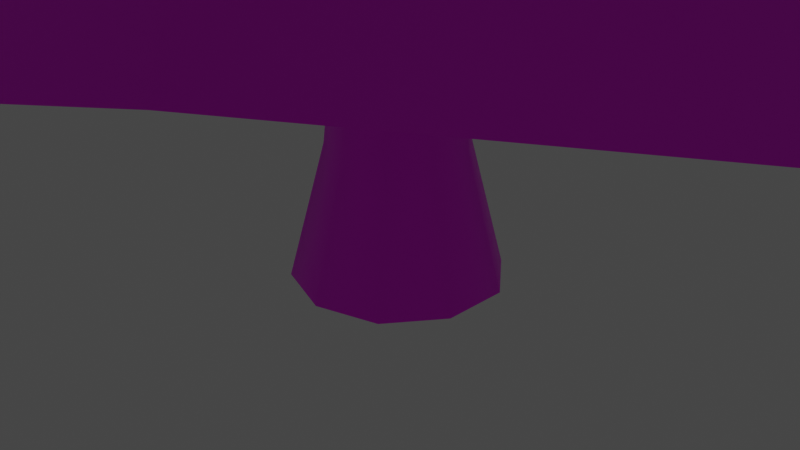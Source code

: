 # Source: PineTree.blend  (saved by Blender 2.82.7; exported with 4.5.12 LTS)
import bpy
from mathutils import Matrix  # noqa: F401  (used for matrix-valued properties, if any)

bpy.ops.wm.read_factory_settings(use_empty=True)
scene = bpy.context.scene
scene.name = 'Scene'

# ---- collections
col_collection = bpy.data.collections.new('Collection'); scene.collection.children.link(col_collection)

# ---- images (referenced by path relative to the original .blend; pixels are not part of the script)
import os
ASSET_DIR = os.environ.get("B2B_ASSET_DIR", "")  # directory of the original .blend (textures are referenced by path, not embedded)
HERE = os.path.dirname(os.path.abspath(__file__))  # packed textures are extracted next to this script under _unpacked/

def load_image(name, relpath, width, height, colorspace="sRGB"):
    """Load a texture the original file referenced (path relative to the .blend, or extracted next to this script)."""
    p = next((c for c in (os.path.join(HERE, relpath), os.path.join(ASSET_DIR, relpath)) if relpath and os.path.exists(c)), "")
    if p:
        img = bpy.data.images.load(p, check_existing=True)
        img.name = name
    else:  # same state as the original file: an image datablock whose file is absent (Cycles renders it pink)
        img = bpy.data.images.new(name, width, height)
        img.source = "FILE"
        img.filepath = "//" + (relpath or name)
    img.colorspace_settings.name = colorspace
    return img
img_pinetreematerials_png = load_image('PineTreeMaterials.png', 'PineTreeMaterials.png', 1024, 1024, 'sRGB')

# ---- materials (node trees are filled in below, after node groups)
mat_tree_albedo = bpy.data.materials.new('tree_albedo')
mat_tree_albedo.use_backface_culling = True
mat_tree_albedo.use_transparent_shadow = False

# ---- node groups
ng_auto_smooth = bpy.data.node_groups.new('Auto Smooth', 'GeometryNodeTree')
_s = ng_auto_smooth.interface.new_socket(name='Geometry', in_out='OUTPUT', socket_type='NodeSocketGeometry')
_s = ng_auto_smooth.interface.new_socket(name='Geometry', in_out='INPUT', socket_type='NodeSocketGeometry')
_s = ng_auto_smooth.interface.new_socket(name='Angle', in_out='INPUT', socket_type='NodeSocketFloat')
_s.subtype = 'ANGLE'
_s.min_value = 0.0
_s.max_value = 3.142
ng_auto_smooth.is_modifier = True
_N = ng_auto_smooth.nodes; _L = ng_auto_smooth.links
n0 = _N.new('NodeGroupOutput'); n0.name = 'Group Output'; n0.location = (480, -100)
n1 = _N.new('NodeGroupInput'); n1.name = 'Group Input'; n1.location = (-420, -300)
n2 = _N.new('NodeGroupInput'); n2.name = 'Group Input.001'; n2.location = (-60, -100)
n3 = _N.new('GeometryNodeSetShadeSmooth'); n3.name = 'Set Shade Smooth'; n3.location = (120, -100)
n3.domain = 'EDGE'
n4 = _N.new('GeometryNodeSetShadeSmooth'); n4.name = 'Set Shade Smooth.001'; n4.location = (300, -100)
n5 = _N.new('GeometryNodeInputMeshEdgeAngle'); n5.name = 'Edge Angle'; n5.location = (-420, -220)
n6 = _N.new('GeometryNodeInputEdgeSmooth'); n6.name = 'Is Edge Smooth'; n6.location = (-60, -160)
n7 = _N.new('GeometryNodeInputShadeSmooth'); n7.name = 'Is Face Smooth'; n7.location = (-240, -340)
n8 = _N.new('FunctionNodeBooleanMath'); n8.name = 'Boolean Math'; n8.location = (-60, -220)
n9 = _N.new('FunctionNodeCompare'); n9.name = 'Compare'; n9.location = (-240, -180)
n9.operation = 'LESS_EQUAL'
_L.new(n5.outputs[0], n9.inputs[0])
_L.new(n4.outputs[0], n0.inputs[0])
_L.new(n1.outputs[1], n9.inputs[1])
_L.new(n9.outputs[0], n8.inputs[0])
_L.new(n7.outputs[0], n8.inputs[1])
_L.new(n2.outputs[0], n3.inputs[0])
_L.new(n6.outputs[0], n3.inputs[1])
_L.new(n3.outputs[0], n4.inputs[0])
_L.new(n8.outputs[0], n3.inputs[2])
n0.is_active_output = True

# ---- material node trees
mat_tree_albedo.use_nodes = True; mat_tree_albedo.node_tree.nodes.clear()
_N = mat_tree_albedo.node_tree.nodes; _L = mat_tree_albedo.node_tree.links
n0 = _N.new('ShaderNodeOutputMaterial'); n0.name = 'Material Output'; n0.location = (300, 300)
n1 = _N.new('ShaderNodeBsdfPrincipled'); n1.name = 'Principled BSDF'; n1.location = (10, 300)
n1.distribution = 'GGX'
n1.subsurface_method = 'BURLEY'
n1.inputs[3].default_value = 1.45
n1.inputs[9].default_value = (0.0, 0.2, 0.1)
n1.inputs[27].default_value = (0.0, 0.0, 0.0, 1.0)
n1.inputs[28].default_value = 1.0
n2 = _N.new('ShaderNodeTexImage'); n2.name = 'Image Texture'; n2.location = (-280, 280)
n2.image = img_pinetreematerials_png
n2.projection_blend = 1.0
n3 = _N.new('ShaderNodeAttribute'); n3.name = 'Attribute'; n3.location = (-470, 280)
_L.new(n1.outputs[0], n0.inputs[0])
_L.new(n2.outputs[0], n1.inputs[0])
_L.new(n3.outputs[1], n2.inputs[0])
n0.is_active_output = True

# ---- world
world_world = bpy.data.worlds.new('World'); scene.world = world_world
world_world.use_nodes = True; world_world.node_tree.nodes.clear()
_N = world_world.node_tree.nodes; _L = world_world.node_tree.links
n0 = _N.new('ShaderNodeOutputWorld'); n0.name = 'World Output'; n0.location = (300, 300)
n1 = _N.new('ShaderNodeBackground'); n1.name = 'Background'; n1.location = (10, 300)
n1.inputs[0].default_value = (0.05088, 0.05088, 0.05088, 1.0)
_L.new(n1.outputs[0], n0.inputs[0])
n0.is_active_output = True
world_world.color = (0.05088, 0.05088, 0.05088)
world_world.use_sun_shadow = False
world_world.sun_shadow_jitter_overblur = 0.0

# ---- cameras
cam_camera = bpy.data.cameras.new('Camera')
cam_camera.clip_end = 100.0
cam_camera.ortho_scale = 7.314

# ---- lights
light_light = bpy.data.lights.new('Light', 'POINT')
light_light.transmission_factor = 0.0
light_light.energy = 1000.0
light_light.shadow_soft_size = 0.1
light_light.shadow_maximum_resolution = 0.006
light_light.use_absolute_resolution = True

# ---- meshes
me_tree = bpy.data.meshes.new('Tree')
me_tree.from_pydata([(0.0002572, 1.079, -1.004), (1.945e-08, 0.3475, 4.277), (0.6278, 0.8765, -1.01), (0.1927, 0.2848, 4.277), (1.064, 0.3718, -1.018), (0.3305, 0.1177, 4.277), (1.066, -0.3309, -1.027), (0.3305, -0.1074, 4.277), (0.6578, -0.8957, -1.033), (0.2042, -0.2811, 4.277), (-0.005694, -1.111, -1.033), (-1.093e-08, -0.3475, 4.277), (-0.6683, -0.8946, -1.027), (-0.2042, -0.2811, 4.277), (-1.08, -0.3248, -1.018), (-0.3366, -0.09908, 4.277), (-1.023, 0.3401, -1.01), (-0.3233, 0.1172, 4.277), (-0.6345, 0.8728, -1.004), (-0.2042, 0.2811, 4.277), (-8.482e-05, 0.7208, 0.3801), (0.4339, 0.5805, 0.3759), (0.7078, 0.2454, 0.4135), (0.7086, -0.2108, 0.4086), (0.4352, -0.587, 0.4086), (-0.00708, -0.7307, 0.4086), (-0.4494, -0.587, 0.4086), (-0.7169, -0.2174, 0.4135), (-0.6923, 0.2146, 0.3759), (-0.4236, 0.5832, 0.3801), (-1.611e-07, 5.741, 2.828), (3.278, 4.511, 2.259), (5.46, 1.774, 2.828), (5.303, -1.723, 2.259), (3.375, -4.645, 2.828), (-4.636e-07, -5.576, 2.259), (-3.375, -4.645, 2.828), (-5.303, -1.723, 2.259), (-5.46, 1.774, 2.828), (-3.278, 4.511, 2.259), (5.96e-08, 0.0, 27.25), (2.579e-06, 4.693, 6.11), (-8.234e-07, 3.955, 10.66), (-5.417e-08, 2.833, 14.48), (-3.669e-07, 2.05, 18.98), (-4.738e-07, 1.062, 22.68), (0.5963, 0.8207, 23.23), (1.128, 1.553, 18.61), (1.777, 2.446, 14.78), (2.225, 3.063, 10.25), (2.901, 3.993, 6.463), (1.01, 0.3282, 22.68), (1.95, 0.6335, 18.98), (2.694, 0.8753, 14.48), (3.761, 1.222, 10.66), (4.464, 1.45, 6.11), (0.9648, -0.3135, 23.23), (1.825, -0.593, 18.61), (2.876, -0.9345, 14.78), (3.601, -1.17, 10.25), (4.694, -1.525, 6.463), (0.6243, -0.8593, 22.68), (1.205, -1.659, 18.98), (1.665, -2.292, 14.48), (2.325, -3.2, 10.66), (2.759, -3.797, 6.11), (2.032e-07, -1.014, 23.23), (7.578e-07, -1.919, 18.61), (-8.44e-07, -3.024, 14.78), (-1.625e-06, -3.786, 10.25), (3.444e-07, -4.935, 6.463), (-0.6243, -0.8593, 22.68), (-1.205, -1.659, 18.98), (-1.665, -2.292, 14.48), (-2.325, -3.2, 10.66), (-2.759, -3.797, 6.11), (-0.9648, -0.3135, 23.23), (-1.825, -0.593, 18.61), (-2.876, -0.9345, 14.78), (-3.601, -1.17, 10.25), (-4.694, -1.525, 6.463), (-1.01, 0.3282, 22.68), (-1.95, 0.6335, 18.98), (-2.694, 0.8753, 14.48), (-3.761, 1.222, 10.66), (-4.464, 1.45, 6.11), (-0.5963, 0.8207, 23.23), (-1.128, 1.553, 18.61), (-1.777, 2.446, 14.78), (-2.225, 3.063, 10.25), (-2.901, 3.993, 6.463), (1.113, 1.531, 10.31), (2.477, 0.8047, 9.098), (1.8, -0.5849, 10.31), (1.531, -2.107, 9.098), (8.857e-07, -1.893, 10.31), (-1.531, -2.107, 9.098), (-1.8, -0.5849, 10.31), (-2.477, 0.8047, 9.098), (-1.113, 1.531, 10.31), (-1.532e-07, 2.604, 9.098), (-4.241e-07, 1.427, 13.67), (1.173, 1.614, 12.7), (1.357, 0.441, 13.67), (1.897, -0.6165, 12.7), (0.8388, -1.155, 13.67), (-6.878e-07, -1.995, 12.7), (-0.8388, -1.155, 13.67), (-1.897, -0.6165, 12.7), (-1.357, 0.441, 13.67), (-1.173, 1.614, 12.7), (-4.473e-07, 1.718, 16.29), (0.7317, 1.007, 17.26), (1.634, 0.531, 16.29), (1.184, -0.3847, 17.26), (1.01, -1.39, 16.29), (-1.238e-06, -1.245, 17.26), (-1.01, -1.39, 16.29), (-1.184, -0.3847, 17.26), (-1.634, 0.531, 16.29), (-0.7317, 1.007, 17.26), (-5.715e-07, 0.672, 20.8), (0.5855, 0.8058, 20.11), (0.6391, 0.2077, 20.8), (0.9473, -0.3078, 20.11), (0.395, -0.5436, 20.8), (-6.543e-08, -0.996, 20.11), (-0.395, -0.5436, 20.8), (-0.9473, -0.3078, 20.11), (-0.6391, 0.2077, 20.8), (-0.5855, 0.8058, 20.11), (-6.12e-07, 0.5847, 23.41), (0.2202, 0.3031, 23.91), (0.5561, 0.1807, 23.41), (0.3564, -0.1158, 23.91), (0.3437, -0.4731, 23.41), (2.918e-07, -0.3747, 23.91), (-0.3437, -0.4731, 23.41), (-0.3564, -0.1158, 23.91), (-0.5561, 0.1807, 23.41), (-0.2203, 0.3031, 23.91), (9.537e-08, 0.0, 4.245)], [], [(20, 1, 3, 21), (21, 3, 5, 22), (22, 5, 7, 23), (23, 7, 9, 24), (24, 9, 11, 25), (25, 11, 13, 26), (26, 13, 15, 27), (27, 15, 17, 28), (3, 1, 19, 17, 15, 13, 11, 9, 7, 5), (28, 17, 19, 29), (29, 19, 1, 20), (0, 2, 4, 6, 8, 10, 12, 14, 16, 18), (18, 29, 20, 0), (16, 28, 29, 18), (14, 27, 28, 16), (12, 26, 27, 14), (10, 25, 26, 12), (8, 24, 25, 10), (6, 23, 24, 8), (4, 22, 23, 6), (2, 21, 22, 4), (0, 20, 21, 2), (45, 40, 46), (46, 40, 51), (51, 40, 56), (56, 40, 61), (61, 40, 66), (66, 40, 71), (71, 40, 76), (76, 40, 81), (81, 40, 86), (86, 40, 45), (34, 35, 141), (99, 90, 41, 100), (110, 89, 42, 101), (120, 88, 43, 111), (130, 87, 44, 121), (140, 86, 45, 131), (98, 85, 90, 99), (109, 84, 89, 110), (119, 83, 88, 120), (129, 82, 87, 130), (139, 81, 86, 140), (97, 80, 85, 98), (108, 79, 84, 109), (118, 78, 83, 119), (128, 77, 82, 129), (138, 76, 81, 139), (96, 75, 80, 97), (107, 74, 79, 108), (117, 73, 78, 118), (127, 72, 77, 128), (137, 71, 76, 138), (95, 70, 75, 96), (106, 69, 74, 107), (116, 68, 73, 117), (126, 67, 72, 127), (136, 66, 71, 137), (94, 65, 70, 95), (105, 64, 69, 106), (115, 63, 68, 116), (125, 62, 67, 126), (135, 61, 66, 136), (93, 60, 65, 94), (104, 59, 64, 105), (114, 58, 63, 115), (124, 57, 62, 125), (134, 56, 61, 135), (92, 55, 60, 93), (103, 54, 59, 104), (113, 53, 58, 114), (123, 52, 57, 124), (133, 51, 56, 134), (91, 50, 55, 92), (102, 49, 54, 103), (112, 48, 53, 113), (122, 47, 52, 123), (132, 46, 51, 133), (100, 41, 50, 91), (101, 42, 49, 102), (111, 43, 48, 112), (121, 44, 47, 122), (131, 45, 46, 132), (30, 100, 91, 31), (31, 91, 92, 32), (32, 92, 93, 33), (33, 93, 94, 34), (34, 94, 95, 35), (35, 95, 96, 36), (36, 96, 97, 37), (37, 97, 98, 38), (38, 98, 99, 39), (39, 99, 100, 30), (41, 101, 102, 50), (50, 102, 103, 55), (55, 103, 104, 60), (60, 104, 105, 65), (65, 105, 106, 70), (70, 106, 107, 75), (75, 107, 108, 80), (80, 108, 109, 85), (85, 109, 110, 90), (90, 110, 101, 41), (42, 111, 112, 49), (49, 112, 113, 54), (54, 113, 114, 59), (59, 114, 115, 64), (64, 115, 116, 69), (69, 116, 117, 74), (74, 117, 118, 79), (79, 118, 119, 84), (84, 119, 120, 89), (89, 120, 111, 42), (43, 121, 122, 48), (48, 122, 123, 53), (53, 123, 124, 58), (58, 124, 125, 63), (63, 125, 126, 68), (68, 126, 127, 73), (73, 127, 128, 78), (78, 128, 129, 83), (83, 129, 130, 88), (88, 130, 121, 43), (44, 131, 132, 47), (47, 132, 133, 52), (52, 133, 134, 57), (57, 134, 135, 62), (62, 135, 136, 67), (67, 136, 137, 72), (72, 137, 138, 77), (77, 138, 139, 82), (82, 139, 140, 87), (87, 140, 131, 44), (33, 34, 141), (30, 31, 141), (32, 33, 141), (31, 32, 141), (39, 30, 141), (38, 39, 141), (37, 38, 141), (36, 37, 141), (35, 36, 141)])
me_tree.polygons.foreach_set('use_smooth', [True] * 142)
_uv = me_tree.uv_layers.new(name='UVMap')
_uv.uv.foreach_set('vector', [0.5226, 0.8508, 0.5226, 0.8508, 0.5226, 0.8508, 0.5226, 0.8508, 0.5226, 0.8508, 0.5226, 0.8508, 0.5226, 0.8508, 0.5226, 0.8508, 0.5226, 0.8508, 0.5226, 0.8508, 0.5226, 0.8508, 0.5226, 0.8508, 0.5226, 0.8508, 0.5226, 0.8508, 0.5226, 0.8508, 0.5226, 0.8508, 0.5226, 0.8508, 0.5226, 0.8508, 0.5226, 0.8508, 0.5226, 0.8508, 0.5226, 0.8508, 0.5226, 0.8508, 0.5226, 0.8508, 0.5226, 0.8508, 0.5226, 0.8508, 0.5226, 0.8508, 0.5226, 0.8508, 0.5226, 0.8508, 0.5226, 0.8508, 0.5226, 0.8508, 0.5226, 0.8508, 0.5226, 0.8508, 0.158, 0.8534, 0.158, 0.8534, 0.158, 0.8534, 0.158, 0.8534, 0.158, 0.8534, 0.158, 0.8534, 0.158, 0.8534, 0.158, 0.8534, 0.158, 0.8534, 0.158, 0.8534, 0.5226, 0.8508, 0.5226, 0.8508, 0.5226, 0.8508, 0.5226, 0.8508, 0.5226, 0.8508, 0.5226, 0.8508, 0.5226, 0.8508, 0.5226, 0.8508, 0.5226, 0.8508, 0.5226, 0.8508, 0.5226, 0.8508, 0.5226, 0.8508, 0.5226, 0.8508, 0.5226, 0.8508, 0.5226, 0.8508, 0.5226, 0.8508, 0.5226, 0.8508, 0.5226, 0.8508, 0.5226, 0.8508, 0.5226, 0.8508, 0.5226, 0.8508, 0.5226, 0.8508, 0.5226, 0.8508, 0.5226, 0.8508, 0.5226, 0.8508, 0.5226, 0.8508, 0.5226, 0.8508, 0.5226, 0.8508, 0.5226, 0.8508, 0.5226, 0.8508, 0.5226, 0.8508, 0.5226, 0.8508, 0.5226, 0.8508, 0.5226, 0.8508, 0.5226, 0.8508, 0.5226, 0.8508, 0.5226, 0.8508, 0.5226, 0.8508, 0.5226, 0.8508, 0.5226, 0.8508, 0.5226, 0.8508, 0.5226, 0.8508, 0.5226, 0.8508, 0.5226, 0.8508, 0.5226, 0.8508, 0.5226, 0.8508, 0.5226, 0.8508, 0.5226, 0.8508, 0.5226, 0.8508, 0.5226, 0.8508, 0.5226, 0.8508, 0.5226, 0.8508, 0.5226, 0.8508, 0.5226, 0.8508, 0.5226, 0.8508, 0.5226, 0.8508, 0.5226, 0.8508, 0.5226, 0.8508, 0.158, 0.8534, 0.158, 0.8534, 0.158, 0.8534, 0.158, 0.8534, 0.158, 0.8534, 0.158, 0.8534, 0.158, 0.8534, 0.158, 0.8534, 0.158, 0.8534, 0.158, 0.8534, 0.158, 0.8534, 0.158, 0.8534, 0.158, 0.8534, 0.158, 0.8534, 0.158, 0.8534, 0.158, 0.8534, 0.158, 0.8534, 0.158, 0.8534, 0.158, 0.8534, 0.158, 0.8534, 0.158, 0.8534, 0.158, 0.8534, 0.158, 0.8534, 0.158, 0.8534, 0.158, 0.8534, 0.158, 0.8534, 0.158, 0.8534, 0.158, 0.8534, 0.158, 0.8534, 0.158, 0.8534, 0.158, 0.8534, 0.158, 0.8534, 0.158, 0.8534, 0.158, 0.8534, 0.158, 0.8534, 0.158, 0.8534, 0.158, 0.8534, 0.158, 0.8534, 0.158, 0.8534, 0.158, 0.8534, 0.158, 0.8534, 0.158, 0.8534, 0.158, 0.8534, 0.158, 0.8534, 0.158, 0.8534, 0.158, 0.8534, 0.158, 0.8534, 0.158, 0.8534, 0.158, 0.8534, 0.158, 0.8534, 0.158, 0.8534, 0.158, 0.8534, 0.158, 0.8534, 0.158, 0.8534, 0.158, 0.8534, 0.158, 0.8534, 0.158, 0.8534, 0.158, 0.8534, 0.158, 0.8534, 0.158, 0.8534, 0.158, 0.8534, 0.158, 0.8534, 0.158, 0.8534, 0.158, 0.8534, 0.158, 0.8534, 0.158, 0.8534, 0.158, 0.8534, 0.158, 0.8534, 0.158, 0.8534, 0.158, 0.8534, 0.158, 0.8534, 0.158, 0.8534, 0.158, 0.8534, 0.158, 0.8534, 0.158, 0.8534, 0.158, 0.8534, 0.158, 0.8534, 0.158, 0.8534, 0.158, 0.8534, 0.158, 0.8534, 0.158, 0.8534, 0.158, 0.8534, 0.158, 0.8534, 0.158, 0.8534, 0.158, 0.8534, 0.158, 0.8534, 0.158, 0.8534, 0.158, 0.8534, 0.158, 0.8534, 0.158, 0.8534, 0.158, 0.8534, 0.158, 0.8534, 0.158, 0.8534, 0.158, 0.8534, 0.158, 0.8534, 0.158, 0.8534, 0.158, 0.8534, 0.158, 0.8534, 0.158, 0.8534, 0.158, 0.8534, 0.158, 0.8534, 0.158, 0.8534, 0.158, 0.8534, 0.158, 0.8534, 0.158, 0.8534, 0.158, 0.8534, 0.158, 0.8534, 0.158, 0.8534, 0.158, 0.8534, 0.158, 0.8534, 0.158, 0.8534, 0.158, 0.8534, 0.158, 0.8534, 0.158, 0.8534, 0.158, 0.8534, 0.158, 0.8534, 0.158, 0.8534, 0.158, 0.8534, 0.158, 0.8534, 0.158, 0.8534, 0.158, 0.8534, 0.158, 0.8534, 0.158, 0.8534, 0.158, 0.8534, 0.158, 0.8534, 0.158, 0.8534, 0.158, 0.8534, 0.158, 0.8534, 0.158, 0.8534, 0.158, 0.8534, 0.158, 0.8534, 0.158, 0.8534, 0.158, 0.8534, 0.158, 0.8534, 0.158, 0.8534, 0.158, 0.8534, 0.158, 0.8534, 0.158, 0.8534, 0.158, 0.8534, 0.158, 0.8534, 0.158, 0.8534, 0.158, 0.8534, 0.158, 0.8534, 0.158, 0.8534, 0.158, 0.8534, 0.158, 0.8534, 0.158, 0.8534, 0.158, 0.8534, 0.158, 0.8534, 0.158, 0.8534, 0.158, 0.8534, 0.158, 0.8534, 0.158, 0.8534, 0.158, 0.8534, 0.158, 0.8534, 0.158, 0.8534, 0.158, 0.8534, 0.158, 0.8534, 0.158, 0.8534, 0.158, 0.8534, 0.158, 0.8534, 0.158, 0.8534, 0.158, 0.8534, 0.158, 0.8534, 0.158, 0.8534, 0.158, 0.8534, 0.158, 0.8534, 0.158, 0.8534, 0.158, 0.8534, 0.158, 0.8534, 0.158, 0.8534, 0.158, 0.8534, 0.158, 0.8534, 0.158, 0.8534, 0.158, 0.8534, 0.158, 0.8534, 0.158, 0.8534, 0.158, 0.8534, 0.158, 0.8534, 0.158, 0.8534, 0.158, 0.8534, 0.158, 0.8534, 0.158, 0.8534, 0.158, 0.8534, 0.158, 0.8534, 0.158, 0.8534, 0.158, 0.8534, 0.158, 0.8534, 0.158, 0.8534, 0.158, 0.8534, 0.158, 0.8534, 0.158, 0.8534, 0.158, 0.8534, 0.158, 0.8534, 0.158, 0.8534, 0.158, 0.8534, 0.158, 0.8534, 0.158, 0.8534, 0.158, 0.8534, 0.158, 0.8534, 0.158, 0.8534, 0.158, 0.8534, 0.158, 0.8534, 0.158, 0.8534, 0.158, 0.8534, 0.158, 0.8534, 0.158, 0.8534, 0.158, 0.8534, 0.158, 0.8534, 0.158, 0.8534, 0.158, 0.8534, 0.158, 0.8534, 0.158, 0.8534, 0.158, 0.8534, 0.158, 0.8534, 0.158, 0.8534, 0.158, 0.8534, 0.158, 0.8534, 0.158, 0.8534, 0.158, 0.8534, 0.158, 0.8534, 0.158, 0.8534, 0.158, 0.8534, 0.158, 0.8534, 0.158, 0.8534, 0.158, 0.8534, 0.158, 0.8534, 0.158, 0.8534, 0.158, 0.8534, 0.158, 0.8534, 0.158, 0.8534, 0.158, 0.8534, 0.158, 0.8534, 0.158, 0.8534, 0.158, 0.8534, 0.158, 0.8534, 0.158, 0.8534, 0.158, 0.8534, 0.158, 0.8534, 0.158, 0.8534, 0.158, 0.8534, 0.158, 0.8534, 0.158, 0.8534, 0.158, 0.8534, 0.158, 0.8534, 0.158, 0.8534, 0.158, 0.8534, 0.158, 0.8534, 0.158, 0.8534, 0.158, 0.8534, 0.158, 0.8534, 0.158, 0.8534, 0.158, 0.8534, 0.158, 0.8534, 0.158, 0.8534, 0.158, 0.8534, 0.158, 0.8534, 0.158, 0.8534, 0.158, 0.8534, 0.158, 0.8534, 0.158, 0.8534, 0.158, 0.8534, 0.158, 0.8534, 0.158, 0.8534, 0.158, 0.8534, 0.158, 0.8534, 0.158, 0.8534, 0.158, 0.8534, 0.158, 0.8534, 0.158, 0.8534, 0.158, 0.8534, 0.158, 0.8534, 0.158, 0.8534, 0.158, 0.8534, 0.158, 0.8534, 0.158, 0.8534, 0.158, 0.8534, 0.158, 0.8534, 0.158, 0.8534, 0.158, 0.8534, 0.158, 0.8534, 0.158, 0.8534, 0.158, 0.8534, 0.158, 0.8534, 0.158, 0.8534, 0.158, 0.8534, 0.158, 0.8534, 0.158, 0.8534, 0.158, 0.8534, 0.158, 0.8534, 0.158, 0.8534, 0.158, 0.8534, 0.158, 0.8534, 0.158, 0.8534, 0.158, 0.8534, 0.158, 0.8534, 0.158, 0.8534, 0.158, 0.8534, 0.158, 0.8534, 0.158, 0.8534, 0.158, 0.8534, 0.158, 0.8534, 0.158, 0.8534, 0.158, 0.8534, 0.158, 0.8534, 0.158, 0.8534, 0.158, 0.8534, 0.158, 0.8534, 0.158, 0.8534, 0.158, 0.8534, 0.158, 0.8534, 0.158, 0.8534, 0.158, 0.8534, 0.158, 0.8534, 0.158, 0.8534, 0.158, 0.8534, 0.158, 0.8534, 0.158, 0.8534, 0.158, 0.8534, 0.158, 0.8534, 0.158, 0.8534, 0.158, 0.8534, 0.158, 0.8534, 0.158, 0.8534, 0.158, 0.8534, 0.158, 0.8534, 0.158, 0.8534, 0.158, 0.8534, 0.158, 0.8534, 0.158, 0.8534, 0.158, 0.8534, 0.158, 0.8534, 0.158, 0.8534, 0.158, 0.8534, 0.158, 0.8534, 0.158, 0.8534, 0.158, 0.8534, 0.158, 0.8534, 0.158, 0.8534, 0.158, 0.8534, 0.158, 0.8534, 0.158, 0.8534, 0.158, 0.8534, 0.158, 0.8534, 0.158, 0.8534, 0.158, 0.8534, 0.158, 0.8534, 0.158, 0.8534, 0.158, 0.8534, 0.158, 0.8534, 0.158, 0.8534, 0.158, 0.8534, 0.158, 0.8534, 0.158, 0.8534, 0.158, 0.8534, 0.158, 0.8534, 0.158, 0.8534, 0.158, 0.8534, 0.158, 0.8534, 0.158, 0.8534, 0.158, 0.8534, 0.158, 0.8534, 0.158, 0.8534, 0.158, 0.8534, 0.158, 0.8534, 0.158, 0.8534, 0.158, 0.8534, 0.158, 0.8534, 0.158, 0.8534, 0.158, 0.8534, 0.158, 0.8534, 0.158, 0.8534, 0.158, 0.8534, 0.158, 0.8534, 0.158, 0.8534, 0.158, 0.8534, 0.158, 0.8534, 0.158, 0.8534, 0.158, 0.8534, 0.158, 0.8534, 0.158, 0.8534, 0.158, 0.8534, 0.158, 0.8534, 0.158, 0.8534, 0.158, 0.8534, 0.158, 0.8534, 0.158, 0.8534, 0.158, 0.8534, 0.158, 0.8534, 0.158, 0.8534, 0.158, 0.8534, 0.158, 0.8534, 0.158, 0.8534, 0.158, 0.8534, 0.158, 0.8534, 0.158, 0.8534, 0.158, 0.8534, 0.158, 0.8534, 0.158, 0.8534, 0.158, 0.8534, 0.158, 0.8534, 0.158, 0.8534, 0.158, 0.8534, 0.158, 0.8534, 0.158, 0.8534, 0.158, 0.8534, 0.158, 0.8534, 0.158, 0.8534, 0.158, 0.8534, 0.158, 0.8534, 0.158, 0.8534, 0.158, 0.8534, 0.158, 0.8534, 0.158, 0.8534, 0.158, 0.8534, 0.158, 0.8534, 0.158, 0.8534, 0.158, 0.8534, 0.158, 0.8534, 0.158, 0.8534, 0.158, 0.8534, 0.158, 0.8534, 0.158, 0.8534, 0.158, 0.8534, 0.158, 0.8534, 0.158, 0.8534, 0.158, 0.8534, 0.158, 0.8534, 0.158, 0.8534, 0.158, 0.8534, 0.158, 0.8534, 0.158, 0.8534, 0.158, 0.8534, 0.158, 0.8534, 0.158, 0.8534, 0.158, 0.8534, 0.158, 0.8534, 0.158, 0.8534, 0.158, 0.8534, 0.158, 0.8534, 0.158, 0.8534, 0.158, 0.8534, 0.158, 0.8534, 0.158, 0.8534, 0.158, 0.8534, 0.158, 0.8534, 0.158, 0.8534, 0.158, 0.8534, 0.158, 0.8534, 0.158, 0.8534, 0.158, 0.8534, 0.158, 0.8534, 0.158, 0.8534, 0.158, 0.8534, 0.158, 0.8534, 0.158, 0.8534, 0.158, 0.8534, 0.158, 0.8534, 0.158, 0.8534, 0.158, 0.8534])
me_tree.materials.append(mat_tree_albedo)
me_tree.use_remesh_fix_poles = True
me_tree.use_remesh_preserve_attributes = False
me_tree.use_mirror_vertex_groups = False
me_tree.update()

# ---- objects
ob_tree = bpy.data.objects.new('Tree', me_tree)
ob_light = bpy.data.objects.new('Light', light_light)
ob_camera = bpy.data.objects.new('Camera', cam_camera)

# ---- transforms, parenting, visibility, modifiers, constraints
ob_tree.location = (0.0, 0.0, 0.4563)
ob_tree.lineart.crease_threshold = 0.0
_m = ob_tree.modifiers.new('Auto Smooth', 'NODES')
_m.node_group = ng_auto_smooth
_gi = [s.identifier for s in ng_auto_smooth.interface.items_tree if s.item_type == 'SOCKET' and s.in_out == 'INPUT']
_m[_gi[1]] = 1.3  # Angle
ob_light.location = (4.076, 1.005, 5.904)
ob_light.rotation_euler = (0.6503, 0.05522, 1.866)
ob_light.lock_rotations_4d = False
ob_light.empty_display_type = 'ARROWS'
ob_light.color = (0.0, 0.0, 0.0, 0.0)
ob_light.lineart.crease_threshold = 0.0
ob_camera.location = (7.359, -6.926, 4.958)
ob_camera.rotation_euler = (1.109, 0.0, 0.8149)
ob_camera.lock_rotations_4d = False
ob_camera.empty_display_type = 'ARROWS'
ob_camera.color = (0.0, 0.0, 0.0, 0.0)
ob_camera.display_type = 'WIRE'
ob_camera.lineart.crease_threshold = 0.0

# ---- collection membership
scene.collection.objects.link(ob_tree)
col_collection.objects.link(ob_light)
col_collection.objects.link(ob_camera)

# ---- scene / render settings (as saved in the file)
scene.camera = ob_camera
scene.frame_start = 1; scene.frame_end = 250; scene.frame_set(52)
scene.render.engine = 'BLENDER_EEVEE_NEXT'
scene.cycles.use_denoising = False
scene.cycles.samples = 128
scene.cycles.sampling_pattern = 'TABULATED_SOBOL'
scene.cycles.use_adaptive_sampling = False
scene.cycles.use_light_tree = False
scene.view_settings.view_transform = 'Filmic'
bpy.context.view_layer.update()
